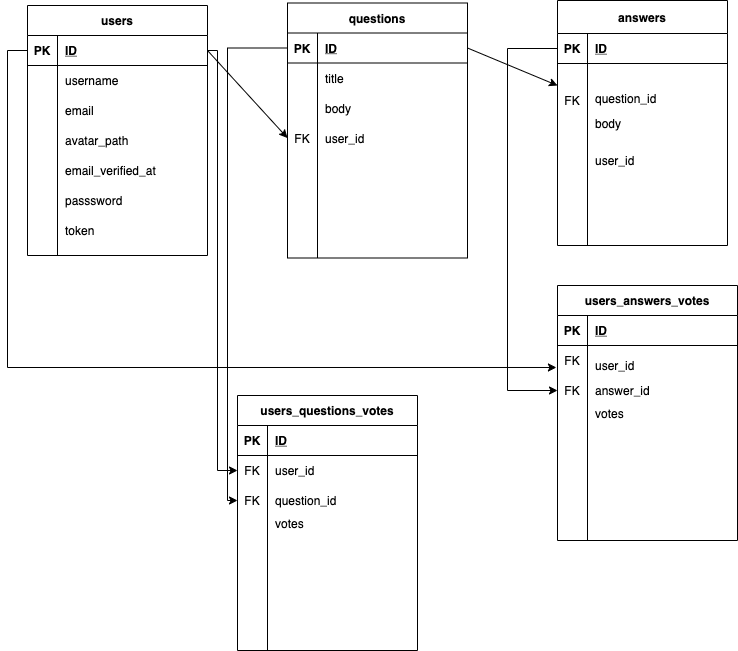

The diagram above was exported from draw.io. Its source (the exported page's mxGraphModel, read from the mxfile embedded in the PNG):
<mxGraphModel dx="1106" dy="614" grid="1" gridSize="10" guides="1" tooltips="1" connect="1" arrows="1" fold="1" page="1" pageScale="1" pageWidth="1100" pageHeight="850" math="0" shadow="0">
  <root>
    <mxCell id="0" />
    <mxCell id="1" parent="0" />
    <mxCell id="Etmo3O-DFo7CMOLkDa0o-3" value="questions" style="shape=table;startSize=30;container=1;collapsible=1;childLayout=tableLayout;fixedRows=1;rowLines=0;fontStyle=1;align=center;resizeLast=1;" parent="1" vertex="1">
      <mxGeometry x="300" y="27.5" width="180" height="255" as="geometry" />
    </mxCell>
    <mxCell id="Etmo3O-DFo7CMOLkDa0o-4" value="" style="shape=partialRectangle;collapsible=0;dropTarget=0;pointerEvents=0;fillColor=none;top=0;left=0;bottom=1;right=0;points=[[0,0.5],[1,0.5]];portConstraint=eastwest;" parent="Etmo3O-DFo7CMOLkDa0o-3" vertex="1">
      <mxGeometry y="30" width="180" height="30" as="geometry" />
    </mxCell>
    <mxCell id="Etmo3O-DFo7CMOLkDa0o-5" value="PK" style="shape=partialRectangle;connectable=0;fillColor=none;top=0;left=0;bottom=0;right=0;fontStyle=1;overflow=hidden;" parent="Etmo3O-DFo7CMOLkDa0o-4" vertex="1">
      <mxGeometry width="30" height="30" as="geometry" />
    </mxCell>
    <mxCell id="Etmo3O-DFo7CMOLkDa0o-6" value="ID" style="shape=partialRectangle;connectable=0;fillColor=none;top=0;left=0;bottom=0;right=0;align=left;spacingLeft=6;fontStyle=5;overflow=hidden;" parent="Etmo3O-DFo7CMOLkDa0o-4" vertex="1">
      <mxGeometry x="30" width="150" height="30" as="geometry" />
    </mxCell>
    <mxCell id="Etmo3O-DFo7CMOLkDa0o-7" value="" style="shape=partialRectangle;collapsible=0;dropTarget=0;pointerEvents=0;fillColor=none;top=0;left=0;bottom=0;right=0;points=[[0,0.5],[1,0.5]];portConstraint=eastwest;" parent="Etmo3O-DFo7CMOLkDa0o-3" vertex="1">
      <mxGeometry y="60" width="180" height="30" as="geometry" />
    </mxCell>
    <mxCell id="Etmo3O-DFo7CMOLkDa0o-8" value="" style="shape=partialRectangle;connectable=0;fillColor=none;top=0;left=0;bottom=0;right=0;editable=1;overflow=hidden;" parent="Etmo3O-DFo7CMOLkDa0o-7" vertex="1">
      <mxGeometry width="30" height="30" as="geometry" />
    </mxCell>
    <mxCell id="Etmo3O-DFo7CMOLkDa0o-9" value="title" style="shape=partialRectangle;connectable=0;fillColor=none;top=0;left=0;bottom=0;right=0;align=left;spacingLeft=6;overflow=hidden;" parent="Etmo3O-DFo7CMOLkDa0o-7" vertex="1">
      <mxGeometry x="30" width="150" height="30" as="geometry" />
    </mxCell>
    <mxCell id="Etmo3O-DFo7CMOLkDa0o-10" value="" style="shape=partialRectangle;collapsible=0;dropTarget=0;pointerEvents=0;fillColor=none;top=0;left=0;bottom=0;right=0;points=[[0,0.5],[1,0.5]];portConstraint=eastwest;" parent="Etmo3O-DFo7CMOLkDa0o-3" vertex="1">
      <mxGeometry y="90" width="180" height="30" as="geometry" />
    </mxCell>
    <mxCell id="Etmo3O-DFo7CMOLkDa0o-11" value="" style="shape=partialRectangle;connectable=0;fillColor=none;top=0;left=0;bottom=0;right=0;editable=1;overflow=hidden;" parent="Etmo3O-DFo7CMOLkDa0o-10" vertex="1">
      <mxGeometry width="30" height="30" as="geometry" />
    </mxCell>
    <mxCell id="Etmo3O-DFo7CMOLkDa0o-12" value="body" style="shape=partialRectangle;connectable=0;fillColor=none;top=0;left=0;bottom=0;right=0;align=left;spacingLeft=6;overflow=hidden;" parent="Etmo3O-DFo7CMOLkDa0o-10" vertex="1">
      <mxGeometry x="30" width="150" height="30" as="geometry" />
    </mxCell>
    <mxCell id="Etmo3O-DFo7CMOLkDa0o-65" value="" style="shape=partialRectangle;collapsible=0;dropTarget=0;pointerEvents=0;fillColor=none;top=0;left=0;bottom=0;right=0;points=[[0,0.5],[1,0.5]];portConstraint=eastwest;" parent="Etmo3O-DFo7CMOLkDa0o-3" vertex="1">
      <mxGeometry y="120" width="180" height="30" as="geometry" />
    </mxCell>
    <mxCell id="Etmo3O-DFo7CMOLkDa0o-66" value="FK" style="shape=partialRectangle;connectable=0;fillColor=none;top=0;left=0;bottom=0;right=0;editable=1;overflow=hidden;" parent="Etmo3O-DFo7CMOLkDa0o-65" vertex="1">
      <mxGeometry width="30" height="30" as="geometry" />
    </mxCell>
    <mxCell id="Etmo3O-DFo7CMOLkDa0o-67" value="user_id" style="shape=partialRectangle;connectable=0;fillColor=none;top=0;left=0;bottom=0;right=0;align=left;spacingLeft=6;overflow=hidden;" parent="Etmo3O-DFo7CMOLkDa0o-65" vertex="1">
      <mxGeometry x="30" width="150" height="30" as="geometry" />
    </mxCell>
    <mxCell id="Etmo3O-DFo7CMOLkDa0o-68" value="" style="shape=partialRectangle;collapsible=0;dropTarget=0;pointerEvents=0;fillColor=none;top=0;left=0;bottom=0;right=0;points=[[0,0.5],[1,0.5]];portConstraint=eastwest;" parent="Etmo3O-DFo7CMOLkDa0o-3" vertex="1">
      <mxGeometry y="150" width="180" height="30" as="geometry" />
    </mxCell>
    <mxCell id="Etmo3O-DFo7CMOLkDa0o-69" value="" style="shape=partialRectangle;connectable=0;fillColor=none;top=0;left=0;bottom=0;right=0;editable=1;overflow=hidden;" parent="Etmo3O-DFo7CMOLkDa0o-68" vertex="1">
      <mxGeometry width="30" height="30" as="geometry" />
    </mxCell>
    <mxCell id="Etmo3O-DFo7CMOLkDa0o-70" value="" style="shape=partialRectangle;connectable=0;fillColor=none;top=0;left=0;bottom=0;right=0;align=left;spacingLeft=6;overflow=hidden;" parent="Etmo3O-DFo7CMOLkDa0o-68" vertex="1">
      <mxGeometry x="30" width="150" height="30" as="geometry" />
    </mxCell>
    <mxCell id="Etmo3O-DFo7CMOLkDa0o-13" value="" style="shape=partialRectangle;collapsible=0;dropTarget=0;pointerEvents=0;fillColor=none;top=0;left=0;bottom=0;right=0;points=[[0,0.5],[1,0.5]];portConstraint=eastwest;" parent="Etmo3O-DFo7CMOLkDa0o-3" vertex="1">
      <mxGeometry y="180" width="180" height="20" as="geometry" />
    </mxCell>
    <mxCell id="Etmo3O-DFo7CMOLkDa0o-14" value="" style="shape=partialRectangle;connectable=0;fillColor=none;top=0;left=0;bottom=0;right=0;editable=1;overflow=hidden;" parent="Etmo3O-DFo7CMOLkDa0o-13" vertex="1">
      <mxGeometry width="30" height="20" as="geometry" />
    </mxCell>
    <mxCell id="Etmo3O-DFo7CMOLkDa0o-15" value="" style="shape=partialRectangle;connectable=0;fillColor=none;top=0;left=0;bottom=0;right=0;align=left;spacingLeft=6;overflow=hidden;" parent="Etmo3O-DFo7CMOLkDa0o-13" vertex="1">
      <mxGeometry x="30" width="150" height="20" as="geometry" />
    </mxCell>
    <mxCell id="Etmo3O-DFo7CMOLkDa0o-35" value="users" style="shape=table;startSize=30;container=1;collapsible=1;childLayout=tableLayout;fixedRows=1;rowLines=0;fontStyle=1;align=center;resizeLast=1;" parent="1" vertex="1">
      <mxGeometry x="40" y="30" width="180" height="250" as="geometry" />
    </mxCell>
    <mxCell id="Etmo3O-DFo7CMOLkDa0o-36" value="" style="shape=partialRectangle;collapsible=0;dropTarget=0;pointerEvents=0;fillColor=none;top=0;left=0;bottom=1;right=0;points=[[0,0.5],[1,0.5]];portConstraint=eastwest;" parent="Etmo3O-DFo7CMOLkDa0o-35" vertex="1">
      <mxGeometry y="30" width="180" height="30" as="geometry" />
    </mxCell>
    <mxCell id="Etmo3O-DFo7CMOLkDa0o-37" value="PK" style="shape=partialRectangle;connectable=0;fillColor=none;top=0;left=0;bottom=0;right=0;fontStyle=1;overflow=hidden;" parent="Etmo3O-DFo7CMOLkDa0o-36" vertex="1">
      <mxGeometry width="30" height="30" as="geometry" />
    </mxCell>
    <mxCell id="Etmo3O-DFo7CMOLkDa0o-38" value="ID" style="shape=partialRectangle;connectable=0;fillColor=none;top=0;left=0;bottom=0;right=0;align=left;spacingLeft=6;fontStyle=5;overflow=hidden;" parent="Etmo3O-DFo7CMOLkDa0o-36" vertex="1">
      <mxGeometry x="30" width="150" height="30" as="geometry" />
    </mxCell>
    <mxCell id="Etmo3O-DFo7CMOLkDa0o-39" value="" style="shape=partialRectangle;collapsible=0;dropTarget=0;pointerEvents=0;fillColor=none;top=0;left=0;bottom=0;right=0;points=[[0,0.5],[1,0.5]];portConstraint=eastwest;" parent="Etmo3O-DFo7CMOLkDa0o-35" vertex="1">
      <mxGeometry y="60" width="180" height="30" as="geometry" />
    </mxCell>
    <mxCell id="Etmo3O-DFo7CMOLkDa0o-40" value="" style="shape=partialRectangle;connectable=0;fillColor=none;top=0;left=0;bottom=0;right=0;editable=1;overflow=hidden;" parent="Etmo3O-DFo7CMOLkDa0o-39" vertex="1">
      <mxGeometry width="30" height="30" as="geometry" />
    </mxCell>
    <mxCell id="Etmo3O-DFo7CMOLkDa0o-41" value="username" style="shape=partialRectangle;connectable=0;fillColor=none;top=0;left=0;bottom=0;right=0;align=left;spacingLeft=6;overflow=hidden;" parent="Etmo3O-DFo7CMOLkDa0o-39" vertex="1">
      <mxGeometry x="30" width="150" height="30" as="geometry" />
    </mxCell>
    <mxCell id="Etmo3O-DFo7CMOLkDa0o-45" value="" style="shape=partialRectangle;collapsible=0;dropTarget=0;pointerEvents=0;fillColor=none;top=0;left=0;bottom=0;right=0;points=[[0,0.5],[1,0.5]];portConstraint=eastwest;" parent="Etmo3O-DFo7CMOLkDa0o-35" vertex="1">
      <mxGeometry y="90" width="180" height="30" as="geometry" />
    </mxCell>
    <mxCell id="Etmo3O-DFo7CMOLkDa0o-46" value="" style="shape=partialRectangle;connectable=0;fillColor=none;top=0;left=0;bottom=0;right=0;editable=1;overflow=hidden;" parent="Etmo3O-DFo7CMOLkDa0o-45" vertex="1">
      <mxGeometry width="30" height="30" as="geometry" />
    </mxCell>
    <mxCell id="Etmo3O-DFo7CMOLkDa0o-47" value="email" style="shape=partialRectangle;connectable=0;fillColor=none;top=0;left=0;bottom=0;right=0;align=left;spacingLeft=6;overflow=hidden;" parent="Etmo3O-DFo7CMOLkDa0o-45" vertex="1">
      <mxGeometry x="30" width="150" height="30" as="geometry" />
    </mxCell>
    <mxCell id="Etmo3O-DFo7CMOLkDa0o-42" value="" style="shape=partialRectangle;collapsible=0;dropTarget=0;pointerEvents=0;fillColor=none;top=0;left=0;bottom=0;right=0;points=[[0,0.5],[1,0.5]];portConstraint=eastwest;" parent="Etmo3O-DFo7CMOLkDa0o-35" vertex="1">
      <mxGeometry y="120" width="180" height="30" as="geometry" />
    </mxCell>
    <mxCell id="Etmo3O-DFo7CMOLkDa0o-43" value="" style="shape=partialRectangle;connectable=0;fillColor=none;top=0;left=0;bottom=0;right=0;editable=1;overflow=hidden;" parent="Etmo3O-DFo7CMOLkDa0o-42" vertex="1">
      <mxGeometry width="30" height="30" as="geometry" />
    </mxCell>
    <mxCell id="Etmo3O-DFo7CMOLkDa0o-44" value="avatar_path" style="shape=partialRectangle;connectable=0;fillColor=none;top=0;left=0;bottom=0;right=0;align=left;spacingLeft=6;overflow=hidden;" parent="Etmo3O-DFo7CMOLkDa0o-42" vertex="1">
      <mxGeometry x="30" width="150" height="30" as="geometry" />
    </mxCell>
    <mxCell id="Etmo3O-DFo7CMOLkDa0o-58" value="users_answers_votes" style="shape=table;startSize=30;container=1;collapsible=1;childLayout=tableLayout;fixedRows=1;rowLines=0;fontStyle=1;align=center;resizeLast=1;" parent="1" vertex="1">
      <mxGeometry x="570" y="310" width="180" height="255" as="geometry" />
    </mxCell>
    <mxCell id="Etmo3O-DFo7CMOLkDa0o-59" value="" style="shape=partialRectangle;collapsible=0;dropTarget=0;pointerEvents=0;fillColor=none;top=0;left=0;bottom=1;right=0;points=[[0,0.5],[1,0.5]];portConstraint=eastwest;" parent="Etmo3O-DFo7CMOLkDa0o-58" vertex="1">
      <mxGeometry y="30" width="180" height="30" as="geometry" />
    </mxCell>
    <mxCell id="Etmo3O-DFo7CMOLkDa0o-60" value="PK" style="shape=partialRectangle;connectable=0;fillColor=none;top=0;left=0;bottom=0;right=0;fontStyle=1;overflow=hidden;" parent="Etmo3O-DFo7CMOLkDa0o-59" vertex="1">
      <mxGeometry width="30" height="30" as="geometry" />
    </mxCell>
    <mxCell id="Etmo3O-DFo7CMOLkDa0o-61" value="ID" style="shape=partialRectangle;connectable=0;fillColor=none;top=0;left=0;bottom=0;right=0;align=left;spacingLeft=6;fontStyle=5;overflow=hidden;" parent="Etmo3O-DFo7CMOLkDa0o-59" vertex="1">
      <mxGeometry x="30" width="150" height="30" as="geometry" />
    </mxCell>
    <mxCell id="Etmo3O-DFo7CMOLkDa0o-62" value="" style="shape=partialRectangle;collapsible=0;dropTarget=0;pointerEvents=0;fillColor=none;top=0;left=0;bottom=0;right=0;points=[[0,0.5],[1,0.5]];portConstraint=eastwest;" parent="Etmo3O-DFo7CMOLkDa0o-58" vertex="1">
      <mxGeometry y="60" width="180" height="30" as="geometry" />
    </mxCell>
    <mxCell id="Etmo3O-DFo7CMOLkDa0o-63" value="FK" style="shape=partialRectangle;connectable=0;fillColor=none;top=0;left=0;bottom=0;right=0;editable=1;overflow=hidden;" parent="Etmo3O-DFo7CMOLkDa0o-62" vertex="1">
      <mxGeometry width="30" height="30" as="geometry" />
    </mxCell>
    <mxCell id="Etmo3O-DFo7CMOLkDa0o-64" value="" style="shape=partialRectangle;connectable=0;fillColor=none;top=0;left=0;bottom=0;right=0;align=left;spacingLeft=6;overflow=hidden;" parent="Etmo3O-DFo7CMOLkDa0o-62" vertex="1">
      <mxGeometry x="30" width="150" height="30" as="geometry" />
    </mxCell>
    <mxCell id="Etmo3O-DFo7CMOLkDa0o-23" value="" style="shape=partialRectangle;collapsible=0;dropTarget=0;pointerEvents=0;fillColor=none;top=0;left=0;bottom=0;right=0;points=[[0,0.5],[1,0.5]];portConstraint=eastwest;" parent="Etmo3O-DFo7CMOLkDa0o-58" vertex="1">
      <mxGeometry y="90" width="180" height="30" as="geometry" />
    </mxCell>
    <mxCell id="Etmo3O-DFo7CMOLkDa0o-24" value="FK" style="shape=partialRectangle;connectable=0;fillColor=none;top=0;left=0;bottom=0;right=0;editable=1;overflow=hidden;" parent="Etmo3O-DFo7CMOLkDa0o-23" vertex="1">
      <mxGeometry width="30" height="30" as="geometry" />
    </mxCell>
    <mxCell id="Etmo3O-DFo7CMOLkDa0o-25" value="answer_id" style="shape=partialRectangle;connectable=0;fillColor=none;top=0;left=0;bottom=0;right=0;align=left;spacingLeft=6;overflow=hidden;" parent="Etmo3O-DFo7CMOLkDa0o-23" vertex="1">
      <mxGeometry x="30" width="150" height="30" as="geometry" />
    </mxCell>
    <mxCell id="Etmo3O-DFo7CMOLkDa0o-73" value="body" style="shape=partialRectangle;connectable=0;fillColor=none;top=0;left=0;bottom=0;right=0;align=left;spacingLeft=6;overflow=hidden;" parent="1" vertex="1">
      <mxGeometry x="600" y="132.5" width="150" height="30" as="geometry" />
    </mxCell>
    <mxCell id="Etmo3O-DFo7CMOLkDa0o-76" value="email_verified_at" style="shape=partialRectangle;connectable=0;fillColor=none;top=0;left=0;bottom=0;right=0;align=left;spacingLeft=6;overflow=hidden;" parent="1" vertex="1">
      <mxGeometry x="70" y="180" width="150" height="30" as="geometry" />
    </mxCell>
    <mxCell id="Etmo3O-DFo7CMOLkDa0o-77" value="passsword" style="shape=partialRectangle;connectable=0;fillColor=none;top=0;left=0;bottom=0;right=0;align=left;spacingLeft=6;overflow=hidden;" parent="1" vertex="1">
      <mxGeometry x="70" y="210" width="150" height="30" as="geometry" />
    </mxCell>
    <mxCell id="Etmo3O-DFo7CMOLkDa0o-78" value="FK" style="shape=partialRectangle;connectable=0;fillColor=none;top=0;left=0;bottom=0;right=0;editable=1;overflow=hidden;" parent="1" vertex="1">
      <mxGeometry x="570" y="110" width="30" height="30" as="geometry" />
    </mxCell>
    <mxCell id="Etmo3O-DFo7CMOLkDa0o-83" value="token" style="shape=partialRectangle;connectable=0;fillColor=none;top=0;left=0;bottom=0;right=0;align=left;spacingLeft=6;overflow=hidden;" parent="1" vertex="1">
      <mxGeometry x="70" y="240" width="150" height="30" as="geometry" />
    </mxCell>
    <mxCell id="Etmo3O-DFo7CMOLkDa0o-86" style="edgeStyle=none;rounded=0;orthogonalLoop=1;jettySize=auto;html=1;entryX=0;entryY=0.5;entryDx=0;entryDy=0;exitX=1;exitY=0.5;exitDx=0;exitDy=0;" parent="1" source="Etmo3O-DFo7CMOLkDa0o-36" target="Etmo3O-DFo7CMOLkDa0o-65" edge="1">
      <mxGeometry relative="1" as="geometry">
        <mxPoint x="230" y="100" as="sourcePoint" />
      </mxGeometry>
    </mxCell>
    <mxCell id="Etmo3O-DFo7CMOLkDa0o-87" style="edgeStyle=none;rounded=0;orthogonalLoop=1;jettySize=auto;html=1;exitX=1;exitY=0.5;exitDx=0;exitDy=0;" parent="1" source="Etmo3O-DFo7CMOLkDa0o-4" edge="1">
      <mxGeometry relative="1" as="geometry">
        <mxPoint x="570" y="110" as="targetPoint" />
      </mxGeometry>
    </mxCell>
    <mxCell id="x9qAf16uDmVe_gAvjXC_-1" value="answers" style="shape=table;startSize=33;container=1;collapsible=1;childLayout=tableLayout;fixedRows=1;rowLines=0;fontStyle=1;align=center;resizeLast=1;" vertex="1" parent="1">
      <mxGeometry x="570" y="25" width="170" height="245" as="geometry" />
    </mxCell>
    <mxCell id="x9qAf16uDmVe_gAvjXC_-2" value="" style="shape=partialRectangle;collapsible=0;dropTarget=0;pointerEvents=0;fillColor=none;top=0;left=0;bottom=1;right=0;points=[[0,0.5],[1,0.5]];portConstraint=eastwest;" vertex="1" parent="x9qAf16uDmVe_gAvjXC_-1">
      <mxGeometry y="33" width="170" height="30" as="geometry" />
    </mxCell>
    <mxCell id="x9qAf16uDmVe_gAvjXC_-3" value="PK" style="shape=partialRectangle;connectable=0;fillColor=none;top=0;left=0;bottom=0;right=0;fontStyle=1;overflow=hidden;" vertex="1" parent="x9qAf16uDmVe_gAvjXC_-2">
      <mxGeometry width="30" height="30" as="geometry" />
    </mxCell>
    <mxCell id="x9qAf16uDmVe_gAvjXC_-4" value="ID" style="shape=partialRectangle;connectable=0;fillColor=none;top=0;left=0;bottom=0;right=0;align=left;spacingLeft=6;fontStyle=5;overflow=hidden;" vertex="1" parent="x9qAf16uDmVe_gAvjXC_-2">
      <mxGeometry x="30" width="140" height="30" as="geometry" />
    </mxCell>
    <mxCell id="x9qAf16uDmVe_gAvjXC_-8" value="" style="shape=partialRectangle;collapsible=0;dropTarget=0;pointerEvents=0;fillColor=none;top=0;left=0;bottom=0;right=0;points=[[0,0.5],[1,0.5]];portConstraint=eastwest;" vertex="1" parent="x9qAf16uDmVe_gAvjXC_-1">
      <mxGeometry y="63" width="170" height="20" as="geometry" />
    </mxCell>
    <mxCell id="x9qAf16uDmVe_gAvjXC_-9" value="" style="shape=partialRectangle;connectable=0;fillColor=none;top=0;left=0;bottom=0;right=0;editable=1;overflow=hidden;" vertex="1" parent="x9qAf16uDmVe_gAvjXC_-8">
      <mxGeometry width="30" height="20" as="geometry" />
    </mxCell>
    <mxCell id="x9qAf16uDmVe_gAvjXC_-10" value="" style="shape=partialRectangle;connectable=0;fillColor=none;top=0;left=0;bottom=0;right=0;align=left;spacingLeft=6;overflow=hidden;" vertex="1" parent="x9qAf16uDmVe_gAvjXC_-8">
      <mxGeometry x="30" width="140" height="20" as="geometry" />
    </mxCell>
    <mxCell id="x9qAf16uDmVe_gAvjXC_-5" value="" style="shape=partialRectangle;collapsible=0;dropTarget=0;pointerEvents=0;fillColor=none;top=0;left=0;bottom=0;right=0;points=[[0,0.5],[1,0.5]];portConstraint=eastwest;" vertex="1" parent="x9qAf16uDmVe_gAvjXC_-1">
      <mxGeometry y="83" width="170" height="30" as="geometry" />
    </mxCell>
    <mxCell id="x9qAf16uDmVe_gAvjXC_-6" value="" style="shape=partialRectangle;connectable=0;fillColor=none;top=0;left=0;bottom=0;right=0;editable=1;overflow=hidden;" vertex="1" parent="x9qAf16uDmVe_gAvjXC_-5">
      <mxGeometry width="30" height="30" as="geometry" />
    </mxCell>
    <mxCell id="x9qAf16uDmVe_gAvjXC_-7" value="question_id" style="shape=partialRectangle;connectable=0;fillColor=none;top=0;left=0;bottom=0;right=0;align=left;spacingLeft=6;overflow=hidden;" vertex="1" parent="x9qAf16uDmVe_gAvjXC_-5">
      <mxGeometry x="30" width="140" height="30" as="geometry" />
    </mxCell>
    <mxCell id="x9qAf16uDmVe_gAvjXC_-11" value="users_questions_votes" style="shape=table;startSize=30;container=1;collapsible=1;childLayout=tableLayout;fixedRows=1;rowLines=0;fontStyle=1;align=center;resizeLast=1;" vertex="1" parent="1">
      <mxGeometry x="250" y="420" width="180" height="255" as="geometry" />
    </mxCell>
    <mxCell id="x9qAf16uDmVe_gAvjXC_-12" value="" style="shape=partialRectangle;collapsible=0;dropTarget=0;pointerEvents=0;fillColor=none;top=0;left=0;bottom=1;right=0;points=[[0,0.5],[1,0.5]];portConstraint=eastwest;" vertex="1" parent="x9qAf16uDmVe_gAvjXC_-11">
      <mxGeometry y="30" width="180" height="30" as="geometry" />
    </mxCell>
    <mxCell id="x9qAf16uDmVe_gAvjXC_-13" value="PK" style="shape=partialRectangle;connectable=0;fillColor=none;top=0;left=0;bottom=0;right=0;fontStyle=1;overflow=hidden;" vertex="1" parent="x9qAf16uDmVe_gAvjXC_-12">
      <mxGeometry width="30" height="30" as="geometry" />
    </mxCell>
    <mxCell id="x9qAf16uDmVe_gAvjXC_-14" value="ID" style="shape=partialRectangle;connectable=0;fillColor=none;top=0;left=0;bottom=0;right=0;align=left;spacingLeft=6;fontStyle=5;overflow=hidden;" vertex="1" parent="x9qAf16uDmVe_gAvjXC_-12">
      <mxGeometry x="30" width="150" height="30" as="geometry" />
    </mxCell>
    <mxCell id="x9qAf16uDmVe_gAvjXC_-18" value="" style="shape=partialRectangle;collapsible=0;dropTarget=0;pointerEvents=0;fillColor=none;top=0;left=0;bottom=0;right=0;points=[[0,0.5],[1,0.5]];portConstraint=eastwest;" vertex="1" parent="x9qAf16uDmVe_gAvjXC_-11">
      <mxGeometry y="60" width="180" height="30" as="geometry" />
    </mxCell>
    <mxCell id="x9qAf16uDmVe_gAvjXC_-19" value="FK" style="shape=partialRectangle;connectable=0;fillColor=none;top=0;left=0;bottom=0;right=0;editable=1;overflow=hidden;" vertex="1" parent="x9qAf16uDmVe_gAvjXC_-18">
      <mxGeometry width="30" height="30" as="geometry" />
    </mxCell>
    <mxCell id="x9qAf16uDmVe_gAvjXC_-20" value="" style="shape=partialRectangle;connectable=0;fillColor=none;top=0;left=0;bottom=0;right=0;align=left;spacingLeft=6;overflow=hidden;" vertex="1" parent="x9qAf16uDmVe_gAvjXC_-18">
      <mxGeometry x="30" width="150" height="30" as="geometry" />
    </mxCell>
    <mxCell id="x9qAf16uDmVe_gAvjXC_-15" value="" style="shape=partialRectangle;collapsible=0;dropTarget=0;pointerEvents=0;fillColor=none;top=0;left=0;bottom=0;right=0;points=[[0,0.5],[1,0.5]];portConstraint=eastwest;" vertex="1" parent="x9qAf16uDmVe_gAvjXC_-11">
      <mxGeometry y="90" width="180" height="30" as="geometry" />
    </mxCell>
    <mxCell id="x9qAf16uDmVe_gAvjXC_-16" value="FK" style="shape=partialRectangle;connectable=0;fillColor=none;top=0;left=0;bottom=0;right=0;editable=1;overflow=hidden;" vertex="1" parent="x9qAf16uDmVe_gAvjXC_-15">
      <mxGeometry width="30" height="30" as="geometry" />
    </mxCell>
    <mxCell id="x9qAf16uDmVe_gAvjXC_-17" value="question_id" style="shape=partialRectangle;connectable=0;fillColor=none;top=0;left=0;bottom=0;right=0;align=left;spacingLeft=6;overflow=hidden;" vertex="1" parent="x9qAf16uDmVe_gAvjXC_-15">
      <mxGeometry x="30" width="150" height="30" as="geometry" />
    </mxCell>
    <mxCell id="x9qAf16uDmVe_gAvjXC_-21" value="user_id" style="shape=partialRectangle;connectable=0;fillColor=none;top=0;left=0;bottom=0;right=0;align=left;spacingLeft=6;overflow=hidden;" vertex="1" parent="1">
      <mxGeometry x="280" y="480" width="150" height="30" as="geometry" />
    </mxCell>
    <mxCell id="x9qAf16uDmVe_gAvjXC_-22" value="user_id" style="shape=partialRectangle;connectable=0;fillColor=none;top=0;left=0;bottom=0;right=0;align=left;spacingLeft=6;overflow=hidden;" vertex="1" parent="1">
      <mxGeometry x="600" y="375" width="150" height="30" as="geometry" />
    </mxCell>
    <mxCell id="x9qAf16uDmVe_gAvjXC_-23" value="user_id" style="shape=partialRectangle;connectable=0;fillColor=none;top=0;left=0;bottom=0;right=0;align=left;spacingLeft=6;overflow=hidden;" vertex="1" parent="1">
      <mxGeometry x="600" y="170" width="150" height="30" as="geometry" />
    </mxCell>
    <mxCell id="x9qAf16uDmVe_gAvjXC_-28" value="votes" style="shape=partialRectangle;connectable=0;fillColor=none;top=0;left=0;bottom=0;right=0;align=left;spacingLeft=6;overflow=hidden;" vertex="1" parent="1">
      <mxGeometry x="280" y="532.5" width="150" height="30" as="geometry" />
    </mxCell>
    <mxCell id="x9qAf16uDmVe_gAvjXC_-29" value="votes" style="shape=partialRectangle;connectable=0;fillColor=none;top=0;left=0;bottom=0;right=0;align=left;spacingLeft=6;overflow=hidden;" vertex="1" parent="1">
      <mxGeometry x="600" y="422.5" width="150" height="30" as="geometry" />
    </mxCell>
    <mxCell id="x9qAf16uDmVe_gAvjXC_-31" style="edgeStyle=orthogonalEdgeStyle;rounded=0;orthogonalLoop=1;jettySize=auto;html=1;exitX=1;exitY=0.5;exitDx=0;exitDy=0;entryX=0;entryY=0.5;entryDx=0;entryDy=0;" edge="1" parent="1" source="Etmo3O-DFo7CMOLkDa0o-36" target="x9qAf16uDmVe_gAvjXC_-18">
      <mxGeometry relative="1" as="geometry">
        <mxPoint x="260" y="410" as="targetPoint" />
        <Array as="points">
          <mxPoint x="230" y="75" />
          <mxPoint x="230" y="495" />
        </Array>
      </mxGeometry>
    </mxCell>
    <mxCell id="x9qAf16uDmVe_gAvjXC_-32" style="edgeStyle=orthogonalEdgeStyle;rounded=0;orthogonalLoop=1;jettySize=auto;html=1;exitX=0;exitY=0.5;exitDx=0;exitDy=0;entryX=-0.006;entryY=0.733;entryDx=0;entryDy=0;entryPerimeter=0;" edge="1" parent="1" source="Etmo3O-DFo7CMOLkDa0o-36" target="Etmo3O-DFo7CMOLkDa0o-62">
      <mxGeometry relative="1" as="geometry">
        <mxPoint x="20" y="240" as="targetPoint" />
      </mxGeometry>
    </mxCell>
    <mxCell id="x9qAf16uDmVe_gAvjXC_-33" style="edgeStyle=orthogonalEdgeStyle;rounded=0;orthogonalLoop=1;jettySize=auto;html=1;entryX=0;entryY=0.5;entryDx=0;entryDy=0;" edge="1" parent="1" source="Etmo3O-DFo7CMOLkDa0o-4" target="x9qAf16uDmVe_gAvjXC_-15">
      <mxGeometry relative="1" as="geometry">
        <Array as="points">
          <mxPoint x="240" y="73" />
          <mxPoint x="240" y="525" />
        </Array>
      </mxGeometry>
    </mxCell>
    <mxCell id="x9qAf16uDmVe_gAvjXC_-34" style="edgeStyle=orthogonalEdgeStyle;rounded=0;orthogonalLoop=1;jettySize=auto;html=1;exitX=0;exitY=0.5;exitDx=0;exitDy=0;entryX=0;entryY=0.5;entryDx=0;entryDy=0;" edge="1" parent="1" source="x9qAf16uDmVe_gAvjXC_-2" target="Etmo3O-DFo7CMOLkDa0o-23">
      <mxGeometry relative="1" as="geometry">
        <mxPoint x="530" y="410" as="targetPoint" />
        <Array as="points">
          <mxPoint x="520" y="73" />
          <mxPoint x="520" y="415" />
        </Array>
      </mxGeometry>
    </mxCell>
  </root>
</mxGraphModel>